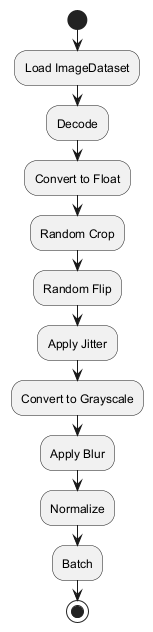

The diagram above was rendered by PlantUML. Its source (embedded in the PNG):
@startuml
start
:Load ImageDataset;
:Decode;
:Convert to Float;
:Random Crop;
:Random Flip;
:Apply Jitter;
:Convert to Grayscale;
:Apply Blur;
:Normalize;
:Batch;
stop
@enduml